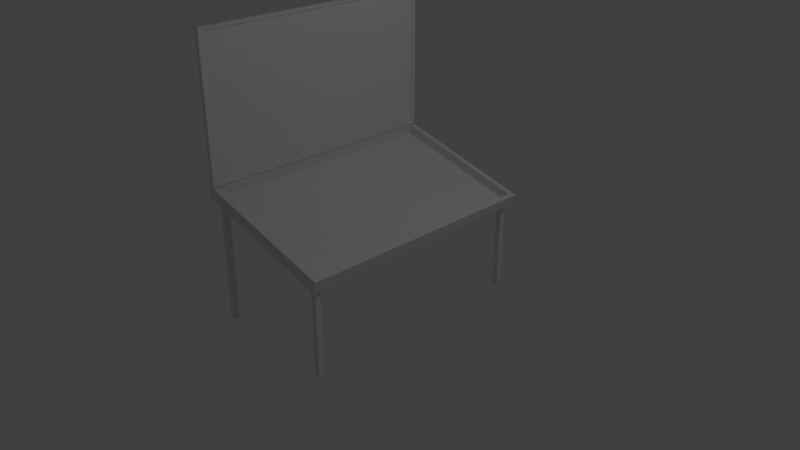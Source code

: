 # Source: jewel_table.blend  (saved by Blender 2.79.0; exported with 4.5.12 LTS)
import bpy
from mathutils import Matrix  # noqa: F401  (used for matrix-valued properties, if any)

bpy.ops.wm.read_factory_settings(use_empty=True)
scene = bpy.context.scene
scene.name = 'Scene'

# ---- collections
col_collection_1 = bpy.data.collections.new('Collection 1'); scene.collection.children.link(col_collection_1)

# ---- world
world_world = bpy.data.worlds.new('World'); scene.world = world_world
world_world.color = (0.05088, 0.05088, 0.05088)
world_world.use_sun_shadow = False
world_world.sun_shadow_jitter_overblur = 0.0
world_world.cycles.sampling_method = 'MANUAL'

# ---- cameras
cam_camera = bpy.data.cameras.new('Camera')
cam_camera.clip_end = 100.0
cam_camera.lens = 35.0
cam_camera.sensor_width = 32.0
cam_camera.sensor_height = 18.0
cam_camera.ortho_scale = 7.314
cam_camera.dof.focus_distance = 0.0
cam_camera.dof.aperture_fstop = 128.0

# ---- lights
light_lamp = bpy.data.lights.new('Lamp', 'POINT')
light_lamp.transmission_factor = 0.0
light_lamp.cutoff_distance = 30.0
light_lamp.energy = 100.0
light_lamp.shadow_buffer_clip_start = 1.001
light_lamp.shadow_soft_size = 0.1
light_lamp.shadow_maximum_resolution = 0.006
light_lamp.use_absolute_resolution = True

# ---- meshes
me_plane_002 = bpy.data.meshes.new('Plane.002')
me_plane_002.from_pydata([(-0.9302, -0.958, 0.03509), (0.9302, -0.958, 0.03509), (-0.9302, 0.958, 0.03509), (0.9302, 0.958, 0.03509)], [], [(0, 1, 3, 2)])
me_plane_002.use_remesh_preserve_volume = False
me_plane_002.use_remesh_preserve_attributes = False
me_plane_002.use_mirror_vertex_groups = False
me_plane_002.update()
me_plane_001 = bpy.data.meshes.new('Plane.001')
me_plane_001.from_pydata([(-0.9919, 0.971, 0.1966), (-0.9744, 0.971, 0.201), (-0.9919, -0.971, 0.1966), (-0.9744, -0.971, 0.201), (-1.436, -0.971, 1.962), (-1.419, -0.971, 1.966), (-1.436, 0.971, 1.962), (-1.419, 0.971, 1.966)], [], [(7, 5, 3, 1), (6, 0, 2, 4)])
me_plane_001.use_remesh_preserve_volume = False
me_plane_001.use_remesh_preserve_attributes = False
me_plane_001.use_mirror_vertex_groups = False
me_plane_001.update()
me_plane = bpy.data.meshes.new('Plane')
me_plane.from_pydata([(-1.0, -1.0, 0.0), (1.0, -1.0, 0.0), (-1.0, 1.0, 0.0), (1.0, 1.0, 0.0), (-1.0, -1.0, 0.1548), (1.0, -1.0, 0.1548), (-1.0, 1.0, 0.1548), (1.0, 1.0, 0.1548), (-0.9302, -0.958, 0.1548), (0.9302, -0.958, 0.1548), (-0.9302, 0.958, 0.1548), (0.9302, 0.958, 0.1548), (-0.9302, -0.958, 0.03509), (0.9302, -0.958, 0.03509), (-0.9302, 0.958, 0.03509), (0.9302, 0.958, 0.03509), (1.154, -0.9576, -1.167), (1.225, -0.9576, -1.149), (1.154, -0.9134, -1.167), (1.225, -0.9134, -1.149), (0.8594, -0.9134, 0.003533), (0.8594, -0.9576, 0.003533), (0.93, -0.9576, 0.0213), (0.93, -0.9134, 0.0213), (1.154, 0.903, -1.167), (1.225, 0.903, -1.149), (1.154, 0.9472, -1.167), (1.225, 0.9472, -1.149), (0.8594, 0.9472, 0.003533), (0.8594, 0.903, 0.003533), (0.93, 0.903, 0.0213), (0.93, 0.9472, 0.0213), (-0.5041, -0.9576, -1.584), (-0.4335, -0.9576, -1.566), (-0.5041, -0.9134, -1.584), (-0.4335, -0.9134, -1.566), (-0.9019, -0.9134, -0.003097), (-0.9019, -0.9576, -0.003097), (-0.8313, -0.9576, 0.01467), (-0.8313, -0.9134, 0.01467), (-0.5041, 0.903, -1.584), (-0.4335, 0.903, -1.566), (-0.5041, 0.9472, -1.584), (-0.4335, 0.9472, -1.566), (-0.9019, 0.9472, -0.003097), (-0.9019, 0.903, -0.003097), (-0.8313, 0.903, 0.01467), (-0.8313, 0.9472, 0.01467), (-1.009, -0.971, 0.1922), (-1.454, -0.971, 1.957), (-1.009, 0.971, 0.1922), (-1.454, 0.971, 1.957), (-0.9569, -0.971, 0.2054), (-1.401, -0.971, 1.971), (-0.9569, 0.971, 0.2054), (-1.401, 0.971, 1.971), (-1.0, 1.0, 0.1548), (-1.0, -1.0, 0.1548), (-1.463, -1.0, 1.995), (-1.463, 1.0, 1.995), (-1.41, 1.0, 2.008), (-0.9475, 1.0, 0.168), (-0.9475, -1.0, 0.168), (-1.41, -1.0, 2.008), (-0.9919, 0.971, 0.1966), (-0.9744, 0.971, 0.201), (-0.9919, -0.971, 0.1966), (-0.9744, -0.971, 0.201), (-1.436, -0.971, 1.962), (-1.419, -0.971, 1.966), (-1.436, 0.971, 1.962), (-1.419, 0.971, 1.966)], [], [(0, 2, 3, 1), (7, 6, 10, 11), (3, 2, 6, 7), (0, 1, 5, 4), (1, 3, 7, 5), (2, 0, 4, 6), (9, 11, 15, 13), (4, 5, 9, 8), (5, 7, 11, 9), (6, 4, 8, 10), (10, 8, 12, 14), (11, 10, 14, 15), (8, 9, 13, 12), (16, 18, 19, 17), (21, 22, 23, 20), (19, 18, 20, 23), (16, 17, 22, 21), (17, 19, 23, 22), (18, 16, 21, 20), (24, 26, 27, 25), (29, 30, 31, 28), (27, 26, 28, 31), (24, 25, 30, 29), (25, 27, 31, 30), (26, 24, 29, 28), (32, 34, 35, 33), (37, 38, 39, 36), (35, 34, 36, 39), (32, 33, 38, 37), (33, 35, 39, 38), (34, 32, 37, 36), (40, 42, 43, 41), (45, 46, 47, 44), (43, 42, 44, 47), (40, 41, 46, 45), (41, 43, 47, 46), (42, 40, 45, 44), (67, 69, 53, 52), (56, 59, 60, 61), (65, 67, 52, 54), (62, 63, 58, 57), (56, 61, 62, 57), (60, 59, 58, 63), (48, 50, 56, 57), (49, 48, 57, 58), (51, 49, 58, 59), (50, 51, 59, 56), (55, 54, 61, 60), (54, 52, 62, 61), (53, 55, 60, 63), (52, 53, 63, 62), (69, 71, 55, 53), (65, 54, 55, 71), (50, 64, 70, 51), (64, 65, 71, 70), (49, 51, 70, 68), (68, 70, 71, 69), (50, 48, 66, 64), (64, 66, 67, 65), (48, 49, 68, 66), (66, 68, 69, 67)])
me_plane.use_remesh_preserve_volume = False
me_plane.use_remesh_preserve_attributes = False
me_plane.use_mirror_vertex_groups = False
me_plane.update()

# ---- objects
ob_plane_002 = bpy.data.objects.new('Plane.002', me_plane_002)
ob_plane_001 = bpy.data.objects.new('Plane.001', me_plane_001)
ob_plane = bpy.data.objects.new('Plane', me_plane)
ob_lamp = bpy.data.objects.new('Lamp', light_lamp)
ob_camera = bpy.data.objects.new('Camera', cam_camera)

# ---- transforms, parenting, visibility, modifiers, constraints
ob_plane_002.location = (0.0, 0.0, 0.7451)
ob_plane_002.rotation_euler = (0.0, 0.2465, 0.0)
ob_plane_002.scale = (1.0, 1.646, 1.0)
ob_plane_002.lineart.crease_threshold = 0.0
ob_plane_001.location = (0.0, 0.0, 0.7451)
ob_plane_001.rotation_euler = (0.0, 0.2465, 0.0)
ob_plane_001.scale = (1.0, 1.646, 1.0)
ob_plane_001.lineart.crease_threshold = 0.0
ob_plane.location = (0.0, 0.0, 0.7451)
ob_plane.rotation_euler = (0.0, 0.2465, 0.0)
ob_plane.scale = (1.0, 1.646, 1.0)
ob_plane.lineart.crease_threshold = 0.0
ob_lamp.location = (4.076, 1.005, 5.904)
ob_lamp.rotation_euler = (0.6503, 0.05522, 1.866)
ob_lamp.lock_rotations_4d = False
ob_lamp.empty_display_type = 'ARROWS'
ob_lamp.color = (0.0, 0.0, 0.0, 0.0)
ob_lamp.lineart.crease_threshold = 0.0
ob_camera.location = (7.481, -6.508, 5.344)
ob_camera.rotation_euler = (1.109, 0.0, 0.8149)
ob_camera.lock_rotations_4d = False
ob_camera.empty_display_type = 'ARROWS'
ob_camera.color = (0.0, 0.0, 0.0, 0.0)
ob_camera.display_type = 'WIRE'
ob_camera.lineart.crease_threshold = 0.0

# ---- collection membership
col_collection_1.objects.link(ob_plane_002)
col_collection_1.objects.link(ob_plane_001)
col_collection_1.objects.link(ob_plane)
col_collection_1.objects.link(ob_lamp)
col_collection_1.objects.link(ob_camera)

# ---- scene / render settings (as saved in the file)
scene.camera = ob_camera
scene.frame_start = 1; scene.frame_end = 250; scene.frame_set(1)
scene.render.engine = 'BLENDER_EEVEE_NEXT'
scene.render.resolution_percentage = 50
scene.render.dither_intensity = 0.0
scene.cycles.use_denoising = False
scene.cycles.samples = 128
scene.cycles.sampling_pattern = 'TABULATED_SOBOL'
scene.cycles.use_adaptive_sampling = False
scene.cycles.use_light_tree = False
scene.cycles.blur_glossy = 0.0
scene.cycles.sample_clamp_indirect = 0.0
scene.view_settings.view_transform = 'Standard'
bpy.context.view_layer.update()
